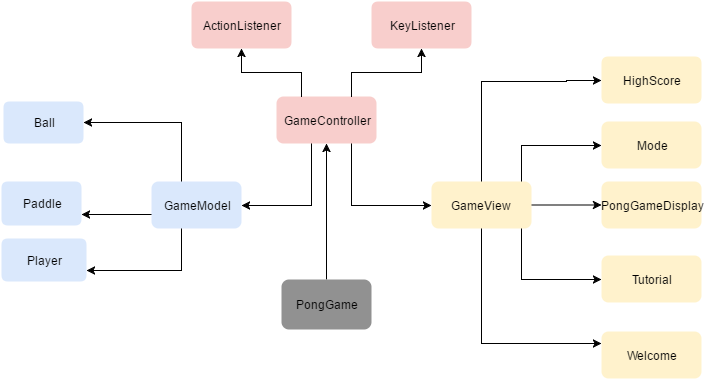

The diagram above was exported from draw.io. Its source (the exported page's mxGraphModel, read from the mxfile embedded in the PNG):
<mxGraphModel dx="876" dy="430" grid="1" gridSize="10" guides="1" tooltips="1" connect="1" arrows="1" fold="1" page="1" pageScale="1" pageWidth="850" pageHeight="1100" background="#ffffff" math="0" shadow="0">
  <root>
    <mxCell id="0" />
    <mxCell id="1" parent="0" />
    <mxCell id="2d1fd10719824328-1" value="Ball" style="rounded=1;whiteSpace=wrap;html=1;fillColor=#dae8fc;strokeColor=none;" vertex="1" parent="1">
      <mxGeometry x="52" y="200" width="80" height="42" as="geometry" />
    </mxCell>
    <mxCell id="2d1fd10719824328-17" style="edgeStyle=orthogonalEdgeStyle;rounded=0;html=1;entryX=1;entryY=0.5;jettySize=auto;orthogonalLoop=1;" edge="1" parent="1" source="2d1fd10719824328-2" target="2d1fd10719824328-1">
      <mxGeometry relative="1" as="geometry">
        <Array as="points">
          <mxPoint x="230" y="221" />
        </Array>
      </mxGeometry>
    </mxCell>
    <mxCell id="2d1fd10719824328-18" style="edgeStyle=orthogonalEdgeStyle;rounded=0;html=1;entryX=1;entryY=0.75;jettySize=auto;orthogonalLoop=1;" edge="1" parent="1" source="2d1fd10719824328-2" target="2d1fd10719824328-4">
      <mxGeometry relative="1" as="geometry">
        <Array as="points">
          <mxPoint x="230" y="369" />
        </Array>
      </mxGeometry>
    </mxCell>
    <mxCell id="2d1fd10719824328-19" style="edgeStyle=orthogonalEdgeStyle;rounded=0;html=1;entryX=1;entryY=0.75;jettySize=auto;orthogonalLoop=1;" edge="1" parent="1" source="2d1fd10719824328-2" target="2d1fd10719824328-3">
      <mxGeometry relative="1" as="geometry">
        <Array as="points">
          <mxPoint x="180" y="313" />
          <mxPoint x="180" y="313" />
        </Array>
      </mxGeometry>
    </mxCell>
    <mxCell id="2d1fd10719824328-2" value="GameModel" style="rounded=1;whiteSpace=wrap;html=1;fillColor=#dae8fc;strokeColor=none;" vertex="1" parent="1">
      <mxGeometry x="200" y="280" width="90" height="47" as="geometry" />
    </mxCell>
    <mxCell id="2d1fd10719824328-3" value="Paddle" style="rounded=1;whiteSpace=wrap;html=1;fillColor=#dae8fc;strokeColor=none;" vertex="1" parent="1">
      <mxGeometry x="50" y="280" width="80" height="44" as="geometry" />
    </mxCell>
    <mxCell id="2d1fd10719824328-4" value="Player" style="rounded=1;whiteSpace=wrap;html=1;fillColor=#dae8fc;strokeColor=none;" vertex="1" parent="1">
      <mxGeometry x="50" y="337" width="85" height="43" as="geometry" />
    </mxCell>
    <mxCell id="2d1fd10719824328-20" style="edgeStyle=orthogonalEdgeStyle;rounded=0;html=1;entryX=1;entryY=0.5;jettySize=auto;orthogonalLoop=1;" edge="1" parent="1" source="2d1fd10719824328-5" target="2d1fd10719824328-2">
      <mxGeometry relative="1" as="geometry">
        <Array as="points">
          <mxPoint x="360" y="304" />
        </Array>
      </mxGeometry>
    </mxCell>
    <mxCell id="2d1fd10719824328-21" style="edgeStyle=orthogonalEdgeStyle;rounded=0;html=1;entryX=0;entryY=0.5;jettySize=auto;orthogonalLoop=1;" edge="1" parent="1" source="2d1fd10719824328-5" target="2d1fd10719824328-7">
      <mxGeometry relative="1" as="geometry">
        <Array as="points">
          <mxPoint x="400" y="304" />
        </Array>
      </mxGeometry>
    </mxCell>
    <mxCell id="2d1fd10719824328-5" value="GameController" style="rounded=1;whiteSpace=wrap;html=1;fillColor=#f8cecc;strokeColor=none;" vertex="1" parent="1">
      <mxGeometry x="325" y="195" width="100" height="47" as="geometry" />
    </mxCell>
    <mxCell id="2d1fd10719824328-33" style="edgeStyle=orthogonalEdgeStyle;rounded=0;html=1;entryX=0.5;entryY=1;jettySize=auto;orthogonalLoop=1;" edge="1" parent="1" source="2d1fd10719824328-6" target="2d1fd10719824328-5">
      <mxGeometry relative="1" as="geometry" />
    </mxCell>
    <mxCell id="2d1fd10719824328-6" value="PongGame" style="rounded=1;whiteSpace=wrap;html=1;fillColor=#919191;strokeColor=none;" vertex="1" parent="1">
      <mxGeometry x="330" y="378" width="90" height="50" as="geometry" />
    </mxCell>
    <mxCell id="2d1fd10719824328-22" style="edgeStyle=orthogonalEdgeStyle;rounded=0;html=1;entryX=0;entryY=0.5;jettySize=auto;orthogonalLoop=1;" edge="1" parent="1" source="2d1fd10719824328-7" target="2d1fd10719824328-8">
      <mxGeometry relative="1" as="geometry">
        <Array as="points">
          <mxPoint x="530" y="180" />
          <mxPoint x="615" y="180" />
          <mxPoint x="615" y="179" />
        </Array>
      </mxGeometry>
    </mxCell>
    <mxCell id="2d1fd10719824328-23" style="edgeStyle=orthogonalEdgeStyle;rounded=0;html=1;entryX=0;entryY=0.5;jettySize=auto;orthogonalLoop=1;" edge="1" parent="1" source="2d1fd10719824328-7" target="2d1fd10719824328-9">
      <mxGeometry relative="1" as="geometry">
        <Array as="points">
          <mxPoint x="570" y="244" />
        </Array>
      </mxGeometry>
    </mxCell>
    <mxCell id="2d1fd10719824328-24" style="edgeStyle=orthogonalEdgeStyle;rounded=0;html=1;jettySize=auto;orthogonalLoop=1;" edge="1" parent="1" source="2d1fd10719824328-7" target="2d1fd10719824328-10">
      <mxGeometry relative="1" as="geometry" />
    </mxCell>
    <mxCell id="2d1fd10719824328-25" style="edgeStyle=orthogonalEdgeStyle;rounded=0;html=1;entryX=0;entryY=0.5;jettySize=auto;orthogonalLoop=1;" edge="1" parent="1" source="2d1fd10719824328-7" target="2d1fd10719824328-11">
      <mxGeometry relative="1" as="geometry">
        <Array as="points">
          <mxPoint x="570" y="378" />
        </Array>
      </mxGeometry>
    </mxCell>
    <mxCell id="2d1fd10719824328-26" style="edgeStyle=orthogonalEdgeStyle;rounded=0;html=1;entryX=0;entryY=0.25;jettySize=auto;orthogonalLoop=1;" edge="1" parent="1" source="2d1fd10719824328-7" target="2d1fd10719824328-12">
      <mxGeometry relative="1" as="geometry">
        <Array as="points">
          <mxPoint x="530" y="442" />
        </Array>
      </mxGeometry>
    </mxCell>
    <mxCell id="2d1fd10719824328-7" value="GameView" style="rounded=1;whiteSpace=wrap;html=1;fillColor=#fff2cc;strokeColor=none;" vertex="1" parent="1">
      <mxGeometry x="480" y="280" width="100" height="47" as="geometry" />
    </mxCell>
    <mxCell id="2d1fd10719824328-8" value="HighScore" style="rounded=1;whiteSpace=wrap;html=1;strokeColor=none;fillColor=#fff2cc;" vertex="1" parent="1">
      <mxGeometry x="650" y="155" width="100" height="47" as="geometry" />
    </mxCell>
    <mxCell id="2d1fd10719824328-9" value="Mode" style="rounded=1;whiteSpace=wrap;html=1;fillColor=#fff2cc;strokeColor=none;" vertex="1" parent="1">
      <mxGeometry x="650" y="220" width="100" height="47" as="geometry" />
    </mxCell>
    <mxCell id="2d1fd10719824328-10" value="PongGameDisplay" style="rounded=1;whiteSpace=wrap;html=1;fillColor=#fff2cc;strokeColor=none;" vertex="1" parent="1">
      <mxGeometry x="650" y="280" width="100" height="47" as="geometry" />
    </mxCell>
    <mxCell id="2d1fd10719824328-11" value="Tutorial" style="rounded=1;whiteSpace=wrap;html=1;fillColor=#fff2cc;strokeColor=none;" vertex="1" parent="1">
      <mxGeometry x="650" y="354" width="100" height="47" as="geometry" />
    </mxCell>
    <mxCell id="2d1fd10719824328-12" value="Welcome" style="rounded=1;whiteSpace=wrap;html=1;fillColor=#fff2cc;strokeColor=none;" vertex="1" parent="1">
      <mxGeometry x="650" y="430" width="100" height="47" as="geometry" />
    </mxCell>
    <mxCell id="2d1fd10719824328-32" style="edgeStyle=orthogonalEdgeStyle;rounded=0;html=1;entryX=0.25;entryY=0;jettySize=auto;orthogonalLoop=1;startArrow=classic;startFill=1;endArrow=none;endFill=0;" edge="1" parent="1" source="2d1fd10719824328-28" target="2d1fd10719824328-5">
      <mxGeometry relative="1" as="geometry" />
    </mxCell>
    <mxCell id="2d1fd10719824328-28" value="ActionListener" style="rounded=1;whiteSpace=wrap;html=1;fillColor=#f8cecc;strokeColor=none;" vertex="1" parent="1">
      <mxGeometry x="240" y="100" width="100" height="47" as="geometry" />
    </mxCell>
    <mxCell id="2d1fd10719824328-31" style="edgeStyle=orthogonalEdgeStyle;rounded=0;html=1;entryX=0.75;entryY=0;jettySize=auto;orthogonalLoop=1;startArrow=classic;startFill=1;endArrow=none;endFill=0;" edge="1" parent="1" source="2d1fd10719824328-29" target="2d1fd10719824328-5">
      <mxGeometry relative="1" as="geometry" />
    </mxCell>
    <mxCell id="2d1fd10719824328-29" value="KeyListener" style="rounded=1;whiteSpace=wrap;html=1;fillColor=#f8cecc;strokeColor=none;" vertex="1" parent="1">
      <mxGeometry x="420" y="100" width="100" height="47" as="geometry" />
    </mxCell>
  </root>
</mxGraphModel>